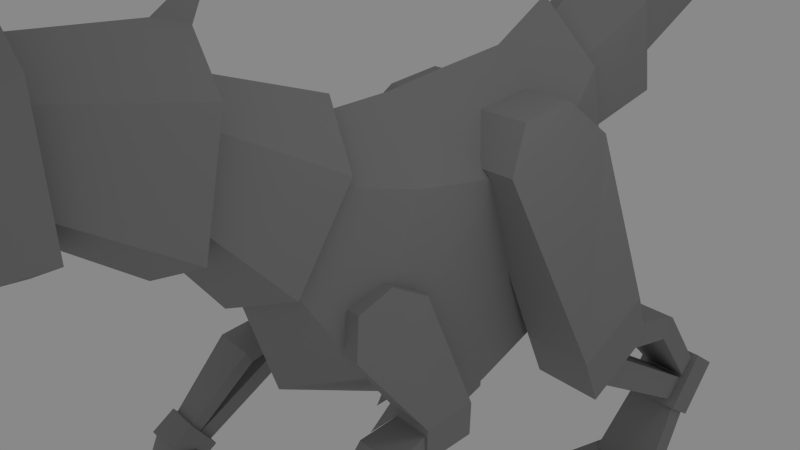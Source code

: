 # Source: robot_dragon.blend  (saved by Blender 2.50.7; exported with 4.5.12 LTS)
import bpy
from mathutils import Matrix  # noqa: F401  (used for matrix-valued properties, if any)

bpy.ops.wm.read_factory_settings(use_empty=True)
scene = bpy.context.scene
scene.name = 'Scene'

# ---- collections
col_collection_1 = bpy.data.collections.new('Collection 1'); scene.collection.children.link(col_collection_1)

# ---- materials (node trees are filled in below, after node groups)
mat_material = bpy.data.materials.new('Material')
mat_material.alpha_threshold = 0.0
mat_material.diffuse_color = (0.3264, 0.3264, 0.3264, 1.0)
mat_material.roughness = 0.5
mat_material.line_color = (0.0, 0.0, 0.0, 1.0)
mat_material_001 = bpy.data.materials.new('Material.001')
mat_material_001.alpha_threshold = 0.0
mat_material_001.diffuse_color = (0.6038, 0.002189, 0.0, 1.0)
mat_material_001.roughness = 0.5
mat_material_001.line_color = (0.0, 0.0, 0.0, 1.0)

# ---- material node trees

# ---- world
world_world = bpy.data.worlds.new('World'); scene.world = world_world
world_world.color = (0.25, 0.25, 0.25)
world_world.use_sun_shadow = False
world_world.sun_shadow_jitter_overblur = 0.0
world_world.cycles.sampling_method = 'MANUAL'
world_world.cycles.sample_map_resolution = 256

# ---- cameras
cam_camera = bpy.data.cameras.new('Camera')
cam_camera.clip_end = 100.0
cam_camera.lens = 35.0
cam_camera.ortho_scale = 7.314
cam_camera.dof.focus_distance = 0.0
cam_camera.dof.aperture_fstop = 128.0

# ---- lights
light_spot = bpy.data.lights.new('Spot', 'POINT')
light_spot.transmission_factor = 0.0
light_spot.cutoff_distance = 30.0
light_spot.energy = 100.0
light_spot.shadow_buffer_clip_start = 1.001
light_spot.shadow_soft_size = 1.0
light_spot.shadow_maximum_resolution = 0.006
light_spot.use_absolute_resolution = True
light_spot.cycles.use_multiple_importance_sampling = False

# ---- meshes
me_cube = bpy.data.meshes.new('Cube')
me_cube.from_pydata([(1.358, 3.144, -5.004), (3.015, 3.144, -5.004), (3.015, 3.146, -5.693), (1.358, 3.146, -5.693), (1.581, 4.355, -5.702), (2.792, 4.355, -5.702), (2.792, 4.356, -5.203), (1.581, 4.356, -5.203), (1.597, 3.174, 1.389), (1.597, 1.017, 1.295), (0.9228, 1.017, 1.295), (0.9228, 3.174, 1.389), (0.5868, -6.348, 3.015), (0.7837, -6.269, 1.939), (0.0, -6.224, 1.572), (0.0, -6.388, 3.553), (0.6986, -6.428, 3.879), (0.349, -8.938, 3.404), (0.9834, -6.233, 2.36), (0.5855, -9.63, 2.653), (0.2567, -7.614, 3.404), (0.0, -6.29, 3.648), (0.0, -8.938, 3.404), (0.0, -7.614, 3.404), (0.6377, -7.823, 2.25), (0.0, -6.29, 2.51), (0.0, -9.898, 2.671), (0.0, -9.291, 3.633), (0.3654, -10.05, 2.671), (0.4995, -9.293, 3.494), (0.4189, -9.821, 1.212), (0.0, -9.566, 1.212), (0.5067, -9.967, 2.011), (0.0, -9.711, 1.939), (0.0, -6.29, 2.467), (1.027, -6.841, 2.226), (0.0, -6.728, 1.258), (0.7116, -9.617, 2.049), (0.0, -8.938, 1.445), (1.075, -6.25, 2.325), (0.0, -6.139, 1.357), (1.196, -6.719, 1.258), (0.5925, -8.938, 1.445), (1.306, -6.141, 1.357), (0.1201, -10.13, 1.789), (0.688, -10.05, 2.798), (0.3851, -9.49, 3.518), (0.3353, -9.825, 3.117), (0.0, -9.576, 3.603), (0.0, -9.862, 3.154), (0.1769, -9.436, 3.26), (0.2588, -9.839, 2.011), (0.9567, -6.348, 3.071), (0.847, -6.926, 2.972), (0.7037, -6.899, 2.972), (0.8134, -6.321, 3.071), (0.9938, -6.235, 2.325), (0.8841, -6.814, 2.154), (0.0, -6.879, 1.69), (0.0, -7.614, 2.591), (0.4733, -7.422, 2.927), (0.3919, -7.347, 3.207), (0.5443, -7.049, 2.979), (0.5536, -6.897, 3.428), (0.6099, -7.25, 3.133), (0.9082, -4.499, 3.679), (1.094, -4.598, 1.999), (0.0, -4.621, 1.425), (0.0, -4.461, 4.428), (0.558, -4.702, 3.15), (0.6516, -4.733, 2.643), (0.0, -4.736, 2.525), (0.0, -4.69, 3.358), (0.0, -4.5, 4.354), (0.0, -4.297, 4.818), (0.1047, -4.476, 4.271), (0.0, -4.714, 4.282), (0.5658, -6.739, 3.716), (0.3959, -6.393, 3.779), (0.8709, -6.164, 4.4), (0.7279, -6.41, 3.604), (0.5699, -4.915, 3.426), (0.7333, -4.846, 2.518), (0.0, -4.814, 2.064), (0.0, -4.947, 3.88), (0.9005, -2.727, 3.037), (1.086, -3.237, 1.447), (0.0, -3.401, 0.8972), (0.0, -2.505, 3.741), (0.5432, -3.169, 2.555), (0.6352, -3.329, 2.076), (0.0, -3.355, 1.962), (0.0, -3.108, 2.753), (0.0, -2.592, 3.687), (0.0, -2.122, 4.301), (0.1247, -2.594, 3.529), (0.0, -3.023, 3.704), (0.5493, -3.082, 2.874), (0.7083, -3.372, 2.043), (0.0, -3.515, 1.625), (0.0, -2.937, 3.287), (0.8923, -1.115, 1.763), (1.078, -2.154, 0.5593), (0.0, -2.515, 0.1337), (0.0, -0.7099, 2.498), (0.4906, -1.628, 1.543), (0.553, -1.848, 1.292), (0.0, -1.89, 1.229), (0.0, -1.536, 1.646), (0.0, 0.2735, 2.315), (0.0, -1.861, -1.476), (1.393, -1.428, -0.7447), (1.113, -0.2042, 1.381), (0.0, -1.835, 2.266), (0.0, -2.371, 0.4091), (0.7514, -2.232, 0.8743), (0.5772, -1.966, 1.804), (0.0, 1.341, 2.438), (1.21, 1.322, 1.129), (0.0, 0.3173, -2.719), (1.526, 0.6482, -1.823), (0.0, 2.524, 2.554), (1.219, 2.589, 1.207), (0.0, 2.389, -2.154), (1.535, 2.485, -1.184), (0.9341, 3.742, 2.164), (0.0, 3.589, 3.152), (0.0, 3.892, 0.191), (1.091, 3.914, 0.6903), (0.6442, 3.557, 2.043), (0.0, 3.507, 2.448), (0.7424, 3.646, 1.104), (0.0, 3.641, 0.7942), (0.6559, 3.544, 2.117), (0.854, 3.612, 1.014), (0.0, 3.635, 0.4686), (0.0, 3.502, 2.671), (0.8585, 5.184, 2.93), (1.014, 5.273, 1.489), (0.0, 5.31, 1.004), (0.0, 5.14, 3.571), (0.5143, 5.02, 2.463), (0.5737, 5.043, 2.135), (0.0, 5.059, 2.059), (0.0, 5.013, 2.597), (0.0, 6.893, 3.473), (0.0, 6.991, 3.203), (0.5507, 6.969, 3.233), (0.5181, 6.914, 3.404), (0.0, 6.913, 4.041), (0.0, 7.386, 2.734), (0.7932, 7.284, 2.96), (0.7096, 7.032, 3.707), (0.0, 4.781, 3.055), (0.0, 5.147, 1.443), (0.7691, 5.06, 1.844), (0.6195, 4.876, 2.649), (0.5825, 6.969, 3.577), (0.672, 7.056, 3.077), (0.0, 7.106, 2.827), (0.0, 6.925, 3.828), (0.5455, 9.176, 4.309), (0.5947, 9.302, 3.867), (0.0, 9.374, 3.724), (0.0, 9.12, 4.498), (0.4367, 8.922, 4.054), (0.4554, 8.948, 3.954), (0.0, 8.967, 3.935), (0.0, 8.913, 4.095), (0.3853, 9.161, 4.161), (0.4183, 9.163, 3.973), (0.0, 9.165, 3.88), (0.0, 9.163, 4.255), (0.4219, 11.26, 4.436), (0.4492, 11.28, 4.187), (0.0, 11.3, 4.105), (0.0, 11.25, 4.546), (0.3614, 11.03, 4.367), (0.3718, 11.03, 4.309), (0.0, 11.04, 4.297), (0.0, 11.03, 4.386), (0.0, 13.9, 4.052), (0.0, 11.07, 4.462), (0.0, 11.05, 4.185), (0.3727, 11.05, 4.256), (0.3475, 11.06, 4.394), (1.667, 2.806, -0.8271), (1.667, 1.534, -1.391), (2.706, 1.534, -1.391), (2.706, 2.806, -0.8271), (2.706, 3.165, -1.638), (2.706, 1.893, -2.202), (1.667, 1.893, -2.202), (1.667, 3.165, -1.638), (1.859, 5.423, -3.828), (1.859, 5.151, -4.176), (2.514, 5.151, -4.176), (2.514, 5.423, -3.828), (2.602, 2.392, -1.703), (2.602, 1.829, -1.884), (1.772, 1.829, -1.884), (1.772, 2.392, -1.703), (1.772, 2.67, -1.276), (2.602, 2.67, -1.276), (2.767, 3.865, -1.614), (1.606, 3.865, -1.614), (1.606, 3.677, -1.94), (2.767, 3.677, -1.94), (2.525, 5.36, -3.812), (1.848, 5.36, -3.812), (1.848, 5.71, -3.675), (2.525, 5.71, -3.675), (1.715, 6.019, -3.664), (1.715, 5.351, -4.519), (2.658, 5.351, -4.519), (2.658, 6.019, -3.664), (2.658, 5.423, -3.204), (2.658, 4.755, -4.06), (1.715, 4.755, -4.06), (1.715, 5.423, -3.204), (1.822, 5.194, -3.676), (1.645, 3.955, -5.234), (2.728, 3.955, -5.234), (2.551, 5.194, -3.676), (2.551, 5.612, -3.997), (2.728, 4.383, -5.605), (1.645, 4.383, -5.605), (1.822, 5.612, -3.997), (0.3455, 2.545, 1.978), (0.3455, 1.573, 1.884), (1.337, 1.573, 1.884), (1.337, 2.545, 1.978), (2.187, 3.224, -5.047), (2.445, 3.228, -5.668), (1.929, 3.228, -5.668), (1.929, 2.548, -5.465), (2.445, 2.548, -5.465), (2.187, 2.652, -4.984), (2.187, 1.599, -5.752), (2.733, 2.263, -5.752), (2.733, 2.883, -4.984), (2.992, 2.822, -5.465), (2.475, 2.822, -5.465), (2.475, 3.222, -5.668), (2.992, 3.222, -5.668), (2.733, 3.219, -5.047), (1.64, 3.228, -5.047), (1.898, 3.23, -5.668), (1.382, 3.23, -5.668), (1.382, 2.742, -5.465), (1.898, 2.742, -5.465), (1.64, 2.816, -4.984), (1.64, 2.059, -5.752), (1.312, -2.732, -4.743), (1.312, -3.207, -4.17), (1.49, -2.882, -4.255), (1.134, -2.882, -4.255), (1.134, -2.709, -3.933), (1.49, -2.709, -3.933), (1.312, -3.135, -3.893), (2.066, -3.136, -3.898), (2.244, -2.71, -3.939), (1.888, -2.71, -3.939), (1.888, -2.876, -4.2), (2.244, -2.876, -4.2), (2.066, -3.202, -4.125), (2.066, -2.718, -4.603), (1.689, -2.763, -5.058), (1.689, -3.218, -4.283), (1.867, -2.895, -4.387), (1.511, -2.895, -4.387), (1.511, -2.709, -3.935), (1.867, -2.709, -3.935), (1.689, -3.135, -3.895), (0.8654, -1.489, 0.1844), (0.8654, -0.9274, 0.3546), (1.347, -0.9274, 0.3546), (1.347, -1.489, 0.1844), (1.973, -2.569, -2.578), (1.973, -2.221, -3.129), (1.406, -2.221, -3.129), (1.406, -2.569, -2.578), (1.406, -2.953, -2.817), (1.406, -2.604, -3.368), (1.973, -2.604, -3.368), (1.973, -2.953, -2.817), (1.486, -2.769, -2.842), (1.892, -2.769, -2.842), (1.892, -2.568, -2.945), (1.486, -2.568, -2.945), (1.34, -1.45, -1.927), (2.038, -1.45, -1.927), (2.038, -1.543, -1.721), (1.34, -1.543, -1.721), (1.44, -0.8088, -1.589), (1.938, -0.8088, -1.589), (1.938, -0.6681, -1.861), (1.938, -0.3422, -2.003), (1.44, -0.3422, -2.003), (1.44, -0.6681, -1.861), (1.492, -2.606, -2.951), (1.492, -2.464, -3.176), (1.886, -2.464, -3.176), (1.886, -2.606, -2.951), (2.001, -0.9634, -2.04), (2.001, -0.1279, -2.063), (1.377, -0.1279, -2.063), (1.377, -0.9634, -2.04), (1.377, -0.9492, -1.508), (1.377, -0.1138, -1.53), (2.001, -0.1138, -1.53), (2.001, -0.9492, -1.508), (1.491, -1.661, -0.3614), (1.491, -0.4412, 0.07994), (1.203, -0.4412, 0.07994), (1.203, -1.661, -0.3614), (1.368, -2.882, -2.92), (2.01, -2.882, -2.92), (2.01, -2.558, -3.037), (1.368, -2.558, -3.037), (1.118, -2.698, -3.993), (2.26, -2.698, -3.993), (2.26, -3.17, -3.947), (1.118, -3.17, -3.947)], [], [(1, 0, 3, 2), (0, 1, 6, 7), (3, 0, 7, 4), (4, 5, 2, 3), (5, 6, 1, 2), (16, 21, 23, 20), (20, 23, 22, 17), (24, 20, 17, 19), (16, 18, 25, 21), (17, 22, 27, 29), (19, 17, 29, 28), (38, 42, 30, 31), (42, 37, 32, 30), (39, 43, 40, 34), (41, 35, 37, 42), (43, 39, 35, 41), (43, 41, 36, 40), (41, 42, 38, 36), (19, 28, 44), (32, 37, 45), (26, 28, 47, 49), (27, 26, 49, 48), (28, 29, 46, 47), (29, 27, 48, 46), (46, 48, 50), (47, 46, 50), (48, 49, 50), (49, 47, 50), (51, 31, 30), (32, 51, 30), (51, 33, 31), (26, 44, 28), (19, 44, 26), (32, 45, 51), (37, 51, 45), (33, 51, 37), (53, 35, 57, 54), (39, 52, 55, 56), (35, 53, 52, 39), (52, 53, 54, 55), (33, 37, 57, 58), (35, 57, 37), (19, 26, 59, 24), (18, 24, 59, 25), (62, 63, 64), (63, 61, 64), (61, 60, 64), (60, 62, 64), (13, 12, 65, 66), (14, 13, 66, 67), (15, 12, 65, 68), (66, 65, 69, 70), (67, 66, 70, 71), (68, 65, 69, 72), (74, 75, 73), (76, 75, 74), (77, 78, 79), (79, 78, 80), (77, 79, 80), (16, 20, 18), (20, 24, 18), (82, 81, 85, 86), (83, 82, 86, 87), (84, 81, 85, 88), (86, 85, 89, 90), (87, 86, 90, 91), (88, 85, 89, 92), (94, 95, 93), (96, 95, 94), (98, 97, 101, 102), (99, 98, 102, 103), (100, 97, 101, 104), (102, 101, 105, 106), (103, 102, 106, 107), (104, 101, 105, 108), (113, 116, 112, 109), (114, 115, 111, 110), (115, 116, 112, 111), (109, 112, 118, 117), (110, 111, 120, 119), (111, 112, 118, 120), (117, 118, 122, 121), (119, 120, 124, 123), (120, 118, 122, 124), (121, 122, 125, 126), (123, 124, 128, 127), (124, 122, 125, 128), (126, 125, 129, 130), (127, 128, 131, 132), (128, 125, 129, 131), (134, 133, 137, 138), (135, 134, 138, 139), (136, 133, 137, 140), (138, 137, 141, 142), (139, 138, 142, 143), (140, 137, 141, 144), (149, 152, 148, 145), (150, 151, 147, 146), (151, 152, 148, 147), (153, 156, 152, 149), (154, 155, 151, 150), (155, 156, 152, 151), (158, 157, 161, 162), (159, 158, 162, 163), (160, 157, 161, 164), (162, 161, 165, 166), (163, 162, 166, 167), (164, 161, 165, 168), (170, 169, 173, 174), (171, 170, 174, 175), (172, 169, 173, 176), (174, 173, 177, 178), (175, 174, 178, 179), (176, 173, 177, 180), (182, 185, 181), (183, 184, 181), (184, 185, 181), (10, 11, 186, 187), (11, 8, 189, 186), (8, 9, 188, 189), (9, 10, 187, 188), (188, 187, 192, 191), (189, 188, 191, 190), (186, 189, 190, 193), (187, 186, 193, 192), (190, 191, 192, 193), (197, 196, 195, 194), (200, 201, 194, 195), (201, 198, 197, 194), (198, 199, 196, 197), (199, 200, 195, 196), (203, 198, 207, 204), (202, 203, 204, 205), (201, 202, 205, 206), (198, 201, 206, 207), (207, 206, 209, 208), (206, 205, 210, 209), (205, 204, 211, 210), (204, 207, 208, 211), (208, 209, 210, 211), (215, 214, 213, 212), (218, 219, 212, 213), (219, 216, 215, 212), (216, 217, 214, 215), (217, 218, 213, 214), (217, 216, 219, 218), (222, 223, 220, 221), (223, 222, 225, 224), (221, 220, 227, 226), (224, 225, 226, 227), (11, 10, 229, 228), (8, 11, 228, 231), (9, 8, 231, 230), (10, 9, 230, 229), (230, 231, 228, 229), (232, 233, 236, 237), (233, 234, 235, 236), (234, 232, 237, 235), (235, 237, 238), (236, 235, 238), (237, 236, 238), (240, 241, 239), (241, 242, 239), (242, 240, 239), (243, 245, 240, 242), (244, 243, 242, 241), (245, 244, 241, 240), (246, 247, 250, 251), (247, 248, 249, 250), (248, 246, 251, 249), (249, 251, 252), (250, 249, 252), (251, 250, 252), (221, 226, 225, 222), (5, 4, 7, 6), (318, 319, 316, 317), (254, 255, 253), (255, 256, 253), (256, 254, 253), (257, 259, 254, 256), (258, 257, 256, 255), (259, 258, 255, 254), (260, 261, 264, 265), (261, 262, 263, 264), (262, 260, 265, 263), (263, 265, 266), (264, 263, 266), (265, 264, 266), (268, 269, 267), (269, 270, 267), (270, 268, 267), (271, 273, 268, 270), (272, 271, 270, 269), (273, 272, 269, 268), (275, 274, 277, 276), (313, 314, 275, 276), (314, 315, 274, 275), (315, 312, 277, 274), (312, 313, 276, 277), (280, 281, 278, 279), (280, 279, 284, 283), (281, 280, 283, 282), (278, 281, 282, 285), (279, 278, 285, 284), (282, 283, 284, 285), (289, 288, 287, 286), (293, 290, 289, 286), (292, 293, 286, 287), (291, 292, 287, 288), (290, 291, 288, 289), (299, 296, 291, 290), (296, 295, 292, 291), (295, 294, 293, 292), (294, 299, 290, 293), (298, 297, 302, 301), (299, 298, 301, 300), (296, 299, 300, 303), (297, 296, 303, 302), (300, 301, 302, 303), (307, 306, 305, 304), (310, 311, 304, 305), (311, 308, 307, 304), (308, 309, 306, 307), (309, 310, 305, 306), (314, 313, 310, 309), (315, 314, 309, 308), (312, 315, 308, 311), (313, 312, 311, 310), (318, 317, 322, 321), (319, 318, 321, 320), (320, 323, 316, 319), (323, 322, 317, 316), (322, 323, 320, 321)])
me_cube.polygons.foreach_set('material_index', [0, 0, 0, 0, 0, 0, 0, 0, 0, 0, 0, 0, 0, 0, 0, 0, 0, 0, 0, 0, 0, 0, 0, 0, 0, 0, 0, 0, 0, 0, 0, 0, 0, 0, 0, 0, 0, 0, 0, 0, 0, 0, 0, 0, 1, 1, 1, 1, 0, 0, 0, 0, 0, 0, 0, 0, 0, 0, 0, 0, 0, 0, 0, 0, 0, 0, 0, 0, 0, 0, 0, 0, 0, 0, 0, 0, 0, 0, 0, 0, 0, 0, 0, 0, 0, 0, 0, 0, 0, 0, 0, 0, 0, 0, 0, 0, 0, 0, 0, 0, 0, 0, 0, 0, 0, 0, 0, 0, 0, 0, 0, 0, 0, 0, 0, 0, 0, 0, 0, 0, 0, 0, 0, 0, 0, 0, 0, 0, 0, 0, 0, 0, 0, 0, 0, 0, 0, 0, 0, 0, 0, 0, 0, 0, 0, 0, 0, 0, 0, 0, 0, 0, 0, 0, 0, 0, 0, 0, 0, 0, 0, 0, 0, 0, 0, 0, 0, 0, 0, 0, 0, 0, 0, 0, 0, 0, 0, 0, 0, 0, 0, 0, 0, 0, 0, 0, 0, 0, 0, 0, 0, 0, 0, 0, 0, 0, 0, 0, 0, 0, 0, 0, 0, 0, 0, 0, 0, 0, 0, 0, 0, 0, 0, 0, 0, 0, 0, 0, 0, 0, 0, 0, 0, 0, 0, 0, 0, 0, 0, 0, 0, 0, 0])
me_cube.materials.append(mat_material)
me_cube.materials.append(mat_material_001)
me_cube.use_remesh_preserve_volume = False
me_cube.use_remesh_preserve_attributes = False
me_cube.use_mirror_vertex_groups = False
me_cube.update()

# ---- objects
ob_cube = bpy.data.objects.new('Cube', me_cube)
ob_lamp = bpy.data.objects.new('Lamp', light_spot)
ob_camera = bpy.data.objects.new('Camera', cam_camera)

# ---- transforms, parenting, visibility, modifiers, constraints
ob_cube.location = (0.0, 0.0, 0.0)
ob_cube.lock_rotations_4d = False
ob_cube.empty_display_type = 'ARROWS'
ob_cube.color = (0.0, 0.0, 0.0, 1.0)
ob_cube.lineart.crease_threshold = 0.0
_m = ob_cube.modifiers.new('Mirror', 'MIRROR')
_m.use_clip = True
ob_lamp.location = (4.076, 1.005, 5.904)
ob_lamp.rotation_euler = (0.6503, 0.05522, 1.866)
ob_lamp.lock_rotations_4d = False
ob_lamp.empty_display_type = 'ARROWS'
ob_lamp.color = (0.0, 0.0, 0.0, 0.0)
ob_lamp.lineart.crease_threshold = 0.0
ob_camera.location = (7.481, -6.508, 5.344)
ob_camera.rotation_euler = (1.109, 0.01082, 0.8149)
ob_camera.lock_rotations_4d = False
ob_camera.empty_display_type = 'ARROWS'
ob_camera.color = (0.0, 0.0, 0.0, 0.0)
ob_camera.display_type = 'WIRE'
ob_camera.lineart.crease_threshold = 0.0

# ---- collection membership
col_collection_1.objects.link(ob_cube)
col_collection_1.objects.link(ob_lamp)
col_collection_1.objects.link(ob_camera)

# ---- scene / render settings (as saved in the file)
scene.camera = ob_camera
scene.frame_start = 1; scene.frame_end = 250; scene.frame_set(1)
scene.render.engine = 'BLENDER_EEVEE_NEXT'
scene.render.image_settings.color_mode = 'RGB'
scene.render.image_settings.compression = 90
scene.render.resolution_percentage = 25
scene.render.pixel_aspect_x = 100.0
scene.render.pixel_aspect_y = 100.0
scene.render.dither_intensity = 0.0
scene.render.bake_margin = 2
scene.render.bake_bias = 0.0
scene.render.use_stamp_render_time = False
scene.render.stamp_font_size = 0
scene.cycles.use_denoising = False
scene.cycles.samples = 10
scene.cycles.sampling_pattern = 'TABULATED_SOBOL'
scene.cycles.light_sampling_threshold = 0.0
scene.cycles.use_adaptive_sampling = False
scene.cycles.use_light_tree = False
scene.cycles.blur_glossy = 0.0
scene.cycles.volume_bounces = 1
scene.cycles.pixel_filter_type = 'GAUSSIAN'
scene.cycles.sample_clamp_indirect = 0.0
scene.view_settings.view_transform = 'Standard'
bpy.context.view_layer.update()
